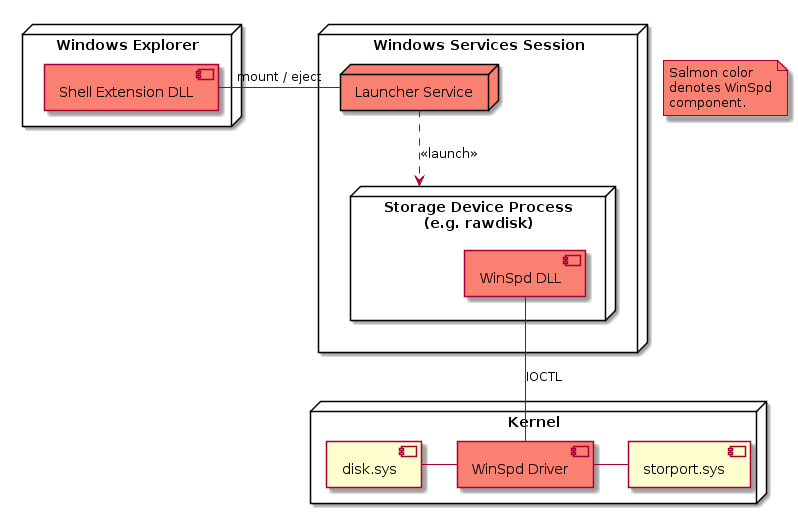

The diagram above was rendered by PlantUML. Its source (embedded in the PNG):
@startuml
skinparam componentStyle uml2

node "Windows Explorer" as explorer {
    component "Shell Extension DLL" as shellex #Salmon
}

node "Windows Services Session" as svc {
        node "Launcher Service" as launcher #Salmon
        node "Storage Device Process\n(e.g. rawdisk)" as stgdev {
            component "WinSpd DLL" as dll #Salmon
        }
        launcher ..> stgdev: <<launch>>
}

shellex - launcher: mount / eject

node Kernel as kernel {
    component "disk.sys" as disk
    component "WinSpd Driver" as drv #Salmon
    component "storport.sys" as storport
    disk - drv
    drv - storport
}

dll -- drv: IOCTL

note "Salmon color\ndenotes WinSpd\ncomponent." as n1 #Salmon
@enduml